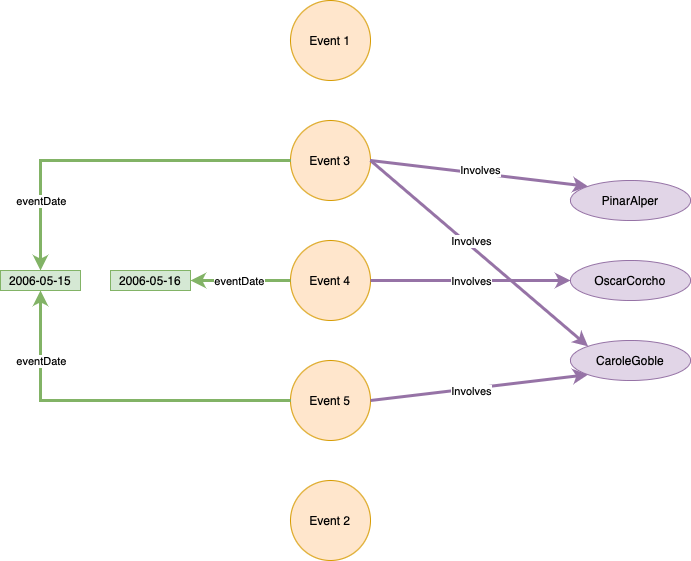

The diagram above was exported from draw.io. Its source (the exported page's mxGraphModel, read from the mxfile embedded in the PNG):
<mxGraphModel dx="1122" dy="660" grid="1" gridSize="10" guides="1" tooltips="1" connect="1" arrows="1" fold="1" page="1" pageScale="1" pageWidth="827" pageHeight="1169" math="0" shadow="0">
  <root>
    <mxCell id="0" />
    <mxCell id="1" parent="0" />
    <mxCell id="xlzkVrKkKWy0kFN1Cua0-1" value="Event 1" style="ellipse;whiteSpace=wrap;html=1;aspect=fixed;fillColor=#ffe6cc;strokeColor=#d79b00;" parent="1" vertex="1">
      <mxGeometry x="330" y="40" width="80" height="80" as="geometry" />
    </mxCell>
    <mxCell id="xlzkVrKkKWy0kFN1Cua0-2" value="Event 2" style="ellipse;whiteSpace=wrap;html=1;aspect=fixed;fillColor=#ffe6cc;strokeColor=#d79b00;" parent="1" vertex="1">
      <mxGeometry x="330" y="520" width="80" height="80" as="geometry" />
    </mxCell>
    <mxCell id="xlzkVrKkKWy0kFN1Cua0-3" value="Event 3" style="ellipse;whiteSpace=wrap;html=1;fillColor=#ffe6cc;strokeColor=#d79b00;" parent="1" vertex="1">
      <mxGeometry x="330" y="160" width="80" height="80" as="geometry" />
    </mxCell>
    <mxCell id="xlzkVrKkKWy0kFN1Cua0-4" value="Event 4" style="ellipse;whiteSpace=wrap;html=1;aspect=fixed;fillColor=#ffe6cc;strokeColor=#d79b00;" parent="1" vertex="1">
      <mxGeometry x="330" y="280" width="80" height="80" as="geometry" />
    </mxCell>
    <mxCell id="xlzkVrKkKWy0kFN1Cua0-5" value="Event 5" style="ellipse;whiteSpace=wrap;html=1;aspect=fixed;fillColor=#ffe6cc;strokeColor=#d79b00;" parent="1" vertex="1">
      <mxGeometry x="330" y="400" width="80" height="80" as="geometry" />
    </mxCell>
    <mxCell id="xlzkVrKkKWy0kFN1Cua0-6" value="PinarAlper" style="ellipse;whiteSpace=wrap;html=1;fillColor=#e1d5e7;strokeColor=#9673a6;" parent="1" vertex="1">
      <mxGeometry x="610" y="220" width="120" height="40" as="geometry" />
    </mxCell>
    <mxCell id="xlzkVrKkKWy0kFN1Cua0-7" value="CaroleGoble" style="ellipse;whiteSpace=wrap;html=1;fillColor=#e1d5e7;strokeColor=#9673a6;" parent="1" vertex="1">
      <mxGeometry x="610" y="380" width="120" height="40" as="geometry" />
    </mxCell>
    <mxCell id="xlzkVrKkKWy0kFN1Cua0-8" value="OscarCorcho" style="ellipse;whiteSpace=wrap;html=1;fillColor=#e1d5e7;strokeColor=#9673a6;" parent="1" vertex="1">
      <mxGeometry x="610" y="300" width="120" height="40" as="geometry" />
    </mxCell>
    <mxCell id="xlzkVrKkKWy0kFN1Cua0-14" value="" style="endArrow=classic;html=1;rounded=0;exitX=1;exitY=0.5;exitDx=0;exitDy=0;entryX=0;entryY=0;entryDx=0;entryDy=0;fillColor=#e1d5e7;strokeColor=#9673a6;curved=1;strokeWidth=3;" parent="1" source="xlzkVrKkKWy0kFN1Cua0-3" target="xlzkVrKkKWy0kFN1Cua0-6" edge="1">
      <mxGeometry width="50" height="50" relative="1" as="geometry">
        <mxPoint x="550" y="320" as="sourcePoint" />
        <mxPoint x="610" y="240" as="targetPoint" />
      </mxGeometry>
    </mxCell>
    <mxCell id="gh1y792OLynr8XODAkAo-1" value="Involves" style="edgeLabel;html=1;align=center;verticalAlign=middle;resizable=0;points=[];" vertex="1" connectable="0" parent="xlzkVrKkKWy0kFN1Cua0-14">
      <mxGeometry x="0.0788" y="-3" relative="1" as="geometry">
        <mxPoint x="-7" y="-7" as="offset" />
      </mxGeometry>
    </mxCell>
    <mxCell id="xlzkVrKkKWy0kFN1Cua0-15" value="" style="endArrow=classic;html=1;rounded=0;entryX=0;entryY=0;entryDx=0;entryDy=0;fillColor=#e1d5e7;strokeColor=#9673a6;strokeWidth=3;" parent="1" target="xlzkVrKkKWy0kFN1Cua0-7" edge="1">
      <mxGeometry width="50" height="50" relative="1" as="geometry">
        <mxPoint x="410" y="200" as="sourcePoint" />
        <mxPoint x="600" y="270" as="targetPoint" />
      </mxGeometry>
    </mxCell>
    <mxCell id="xlzkVrKkKWy0kFN1Cua0-16" value="" style="endArrow=classic;html=1;rounded=0;exitX=1;exitY=0.5;exitDx=0;exitDy=0;entryX=0;entryY=0.5;entryDx=0;entryDy=0;strokeWidth=3;fillColor=#e1d5e7;strokeColor=#9673a6;" parent="1" source="xlzkVrKkKWy0kFN1Cua0-4" target="xlzkVrKkKWy0kFN1Cua0-8" edge="1">
      <mxGeometry width="50" height="50" relative="1" as="geometry">
        <mxPoint x="550" y="320" as="sourcePoint" />
        <mxPoint x="600" y="270" as="targetPoint" />
      </mxGeometry>
    </mxCell>
    <mxCell id="xlzkVrKkKWy0kFN1Cua0-17" value="" style="endArrow=classic;html=1;rounded=0;exitX=1;exitY=0.5;exitDx=0;exitDy=0;entryX=0;entryY=1;entryDx=0;entryDy=0;strokeWidth=3;fillColor=#e1d5e7;strokeColor=#9673a6;" parent="1" source="xlzkVrKkKWy0kFN1Cua0-5" target="xlzkVrKkKWy0kFN1Cua0-7" edge="1">
      <mxGeometry width="50" height="50" relative="1" as="geometry">
        <mxPoint x="420" y="330" as="sourcePoint" />
        <mxPoint x="620" y="330" as="targetPoint" />
      </mxGeometry>
    </mxCell>
    <mxCell id="xlzkVrKkKWy0kFN1Cua0-18" value="" style="endArrow=classic;html=1;rounded=0;exitX=0;exitY=0.5;exitDx=0;exitDy=0;entryX=0.5;entryY=0;entryDx=0;entryDy=0;strokeWidth=3;fillColor=#d5e8d4;strokeColor=#82b366;" parent="1" source="xlzkVrKkKWy0kFN1Cua0-3" edge="1" target="xlzkVrKkKWy0kFN1Cua0-19">
      <mxGeometry width="50" height="50" relative="1" as="geometry">
        <mxPoint x="420" y="210" as="sourcePoint" />
        <mxPoint x="370" y="120" as="targetPoint" />
        <Array as="points">
          <mxPoint x="80" y="200" />
        </Array>
      </mxGeometry>
    </mxCell>
    <mxCell id="xlzkVrKkKWy0kFN1Cua0-19" value="2006-05-15" style="rounded=0;whiteSpace=wrap;html=1;fillColor=#d5e8d4;strokeColor=#82b366;" parent="1" vertex="1">
      <mxGeometry x="40" y="310" width="80" height="20" as="geometry" />
    </mxCell>
    <mxCell id="xlzkVrKkKWy0kFN1Cua0-22" value="2006-05-16" style="rounded=0;whiteSpace=wrap;html=1;fillColor=#d5e8d4;strokeColor=#82b366;" parent="1" vertex="1">
      <mxGeometry x="150" y="310" width="80" height="20" as="geometry" />
    </mxCell>
    <mxCell id="xlzkVrKkKWy0kFN1Cua0-23" value="" style="endArrow=classic;html=1;rounded=0;exitX=0;exitY=0.5;exitDx=0;exitDy=0;entryX=1;entryY=0.5;entryDx=0;entryDy=0;strokeWidth=3;fillColor=#d5e8d4;strokeColor=#82b366;" parent="1" source="xlzkVrKkKWy0kFN1Cua0-4" target="xlzkVrKkKWy0kFN1Cua0-22" edge="1">
      <mxGeometry width="50" height="50" relative="1" as="geometry">
        <mxPoint x="340" y="170" as="sourcePoint" />
        <mxPoint x="250" y="320" as="targetPoint" />
      </mxGeometry>
    </mxCell>
    <mxCell id="gh1y792OLynr8XODAkAo-8" value="eventDate" style="edgeLabel;html=1;align=center;verticalAlign=middle;resizable=0;points=[];" vertex="1" connectable="0" parent="xlzkVrKkKWy0kFN1Cua0-23">
      <mxGeometry x="0.0333" y="2" relative="1" as="geometry">
        <mxPoint y="-2" as="offset" />
      </mxGeometry>
    </mxCell>
    <mxCell id="xlzkVrKkKWy0kFN1Cua0-24" value="" style="endArrow=classic;html=1;rounded=0;exitX=0;exitY=0.5;exitDx=0;exitDy=0;entryX=0.5;entryY=1;entryDx=0;entryDy=0;fillColor=#d5e8d4;strokeColor=#82b366;strokeWidth=3;" parent="1" source="xlzkVrKkKWy0kFN1Cua0-5" target="xlzkVrKkKWy0kFN1Cua0-19" edge="1">
      <mxGeometry width="50" height="50" relative="1" as="geometry">
        <mxPoint x="340" y="330" as="sourcePoint" />
        <mxPoint x="300" y="330" as="targetPoint" />
        <Array as="points">
          <mxPoint x="80" y="440" />
        </Array>
      </mxGeometry>
    </mxCell>
    <mxCell id="gh1y792OLynr8XODAkAo-2" value="Involves" style="edgeLabel;html=1;align=center;verticalAlign=middle;resizable=0;points=[];" vertex="1" connectable="0" parent="1">
      <mxGeometry x="510.00133211936276" y="280.00492123192487" as="geometry" />
    </mxCell>
    <mxCell id="gh1y792OLynr8XODAkAo-3" value="Involves" style="edgeLabel;html=1;align=center;verticalAlign=middle;resizable=0;points=[];" vertex="1" connectable="0" parent="1">
      <mxGeometry x="510.00133211936276" y="320.00492123192487" as="geometry" />
    </mxCell>
    <mxCell id="gh1y792OLynr8XODAkAo-4" value="Involves" style="edgeLabel;html=1;align=center;verticalAlign=middle;resizable=0;points=[];" vertex="1" connectable="0" parent="1">
      <mxGeometry x="510.00133211936276" y="430.00492123192487" as="geometry" />
    </mxCell>
    <mxCell id="gh1y792OLynr8XODAkAo-9" value="eventDate" style="edgeLabel;html=1;align=center;verticalAlign=middle;resizable=0;points=[];" vertex="1" connectable="0" parent="1">
      <mxGeometry x="80" y="240" as="geometry" />
    </mxCell>
    <mxCell id="gh1y792OLynr8XODAkAo-10" value="eventDate" style="edgeLabel;html=1;align=center;verticalAlign=middle;resizable=0;points=[];" vertex="1" connectable="0" parent="1">
      <mxGeometry x="80" y="400" as="geometry" />
    </mxCell>
  </root>
</mxGraphModel>